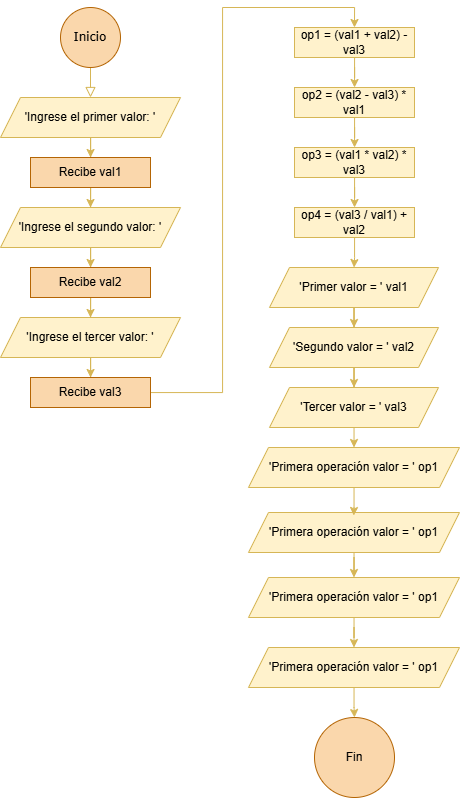

The diagram above was exported from draw.io. Its source (the exported page's mxGraphModel, read from the mxfile embedded in the PNG):
<mxGraphModel dx="1173" dy="624" grid="1" gridSize="10" guides="1" tooltips="1" connect="1" arrows="1" fold="1" page="1" pageScale="1" pageWidth="827" pageHeight="1169" math="0" shadow="0">
  <root>
    <mxCell id="WIyWlLk6GJQsqaUBKTNV-0" />
    <mxCell id="WIyWlLk6GJQsqaUBKTNV-1" parent="WIyWlLk6GJQsqaUBKTNV-0" />
    <mxCell id="WIyWlLk6GJQsqaUBKTNV-2" value="" style="rounded=0;html=1;jettySize=auto;orthogonalLoop=1;fontSize=11;endArrow=block;endFill=0;endSize=8;strokeWidth=1;shadow=0;labelBackgroundColor=none;edgeStyle=orthogonalEdgeStyle;fillColor=#fff2cc;strokeColor=#d6b656;fontFamily=Verdana;entryX=0.5;entryY=0;entryDx=0;entryDy=0;" parent="WIyWlLk6GJQsqaUBKTNV-1" target="Fp3nhSTLM_CxlkuTypJg-1" edge="1">
      <mxGeometry relative="1" as="geometry">
        <mxPoint x="150" y="100" as="sourcePoint" />
        <mxPoint x="150" y="150" as="targetPoint" />
      </mxGeometry>
    </mxCell>
    <mxCell id="Fp3nhSTLM_CxlkuTypJg-0" value="Inicio" style="ellipse;whiteSpace=wrap;html=1;aspect=fixed;fillColor=#fad7ac;strokeColor=#b46504;fontFamily=Verdana;" vertex="1" parent="WIyWlLk6GJQsqaUBKTNV-1">
      <mxGeometry x="120" y="40" width="60" height="60" as="geometry" />
    </mxCell>
    <mxCell id="Fp3nhSTLM_CxlkuTypJg-5" value="" style="edgeStyle=orthogonalEdgeStyle;rounded=0;orthogonalLoop=1;jettySize=auto;html=1;fillColor=#fff2cc;strokeColor=#d6b656;" edge="1" parent="WIyWlLk6GJQsqaUBKTNV-1" source="Fp3nhSTLM_CxlkuTypJg-1" target="Fp3nhSTLM_CxlkuTypJg-4">
      <mxGeometry relative="1" as="geometry" />
    </mxCell>
    <mxCell id="Fp3nhSTLM_CxlkuTypJg-1" value="'Ingrese el primer valor: '" style="shape=parallelogram;perimeter=parallelogramPerimeter;whiteSpace=wrap;html=1;fixedSize=1;fillColor=#fff2cc;strokeColor=#d6b656;" vertex="1" parent="WIyWlLk6GJQsqaUBKTNV-1">
      <mxGeometry x="60" y="130" width="180" height="40" as="geometry" />
    </mxCell>
    <mxCell id="Fp3nhSTLM_CxlkuTypJg-12" style="edgeStyle=orthogonalEdgeStyle;rounded=0;orthogonalLoop=1;jettySize=auto;html=1;entryX=0.5;entryY=0;entryDx=0;entryDy=0;fillColor=#fff2cc;strokeColor=#d6b656;" edge="1" parent="WIyWlLk6GJQsqaUBKTNV-1" source="Fp3nhSTLM_CxlkuTypJg-4" target="Fp3nhSTLM_CxlkuTypJg-7">
      <mxGeometry relative="1" as="geometry" />
    </mxCell>
    <mxCell id="Fp3nhSTLM_CxlkuTypJg-4" value="Recibe val1" style="whiteSpace=wrap;html=1;fillColor=#fad7ac;strokeColor=#b46504;" vertex="1" parent="WIyWlLk6GJQsqaUBKTNV-1">
      <mxGeometry x="90" y="190" width="120" height="30" as="geometry" />
    </mxCell>
    <mxCell id="Fp3nhSTLM_CxlkuTypJg-6" value="" style="edgeStyle=orthogonalEdgeStyle;rounded=0;orthogonalLoop=1;jettySize=auto;html=1;fillColor=#fff2cc;strokeColor=#d6b656;" edge="1" parent="WIyWlLk6GJQsqaUBKTNV-1" source="Fp3nhSTLM_CxlkuTypJg-7" target="Fp3nhSTLM_CxlkuTypJg-8">
      <mxGeometry relative="1" as="geometry" />
    </mxCell>
    <mxCell id="Fp3nhSTLM_CxlkuTypJg-7" value="'Ingrese el segundo valor: '" style="shape=parallelogram;perimeter=parallelogramPerimeter;whiteSpace=wrap;html=1;fixedSize=1;fillColor=#fff2cc;strokeColor=#d6b656;" vertex="1" parent="WIyWlLk6GJQsqaUBKTNV-1">
      <mxGeometry x="60" y="240" width="180" height="40" as="geometry" />
    </mxCell>
    <mxCell id="Fp3nhSTLM_CxlkuTypJg-13" style="edgeStyle=orthogonalEdgeStyle;rounded=0;orthogonalLoop=1;jettySize=auto;html=1;entryX=0.5;entryY=0;entryDx=0;entryDy=0;fillColor=#fff2cc;strokeColor=#d6b656;" edge="1" parent="WIyWlLk6GJQsqaUBKTNV-1" source="Fp3nhSTLM_CxlkuTypJg-8" target="Fp3nhSTLM_CxlkuTypJg-10">
      <mxGeometry relative="1" as="geometry" />
    </mxCell>
    <mxCell id="Fp3nhSTLM_CxlkuTypJg-8" value="Recibe val2" style="whiteSpace=wrap;html=1;fillColor=#fad7ac;strokeColor=#b46504;" vertex="1" parent="WIyWlLk6GJQsqaUBKTNV-1">
      <mxGeometry x="90" y="300" width="120" height="30" as="geometry" />
    </mxCell>
    <mxCell id="Fp3nhSTLM_CxlkuTypJg-9" value="" style="edgeStyle=orthogonalEdgeStyle;rounded=0;orthogonalLoop=1;jettySize=auto;html=1;fillColor=#fff2cc;strokeColor=#d6b656;" edge="1" parent="WIyWlLk6GJQsqaUBKTNV-1" source="Fp3nhSTLM_CxlkuTypJg-10" target="Fp3nhSTLM_CxlkuTypJg-11">
      <mxGeometry relative="1" as="geometry" />
    </mxCell>
    <mxCell id="Fp3nhSTLM_CxlkuTypJg-10" value="'Ingrese el tercer valor: '" style="shape=parallelogram;perimeter=parallelogramPerimeter;whiteSpace=wrap;html=1;fixedSize=1;fillColor=#fff2cc;strokeColor=#d6b656;" vertex="1" parent="WIyWlLk6GJQsqaUBKTNV-1">
      <mxGeometry x="60" y="350" width="180" height="40" as="geometry" />
    </mxCell>
    <mxCell id="Fp3nhSTLM_CxlkuTypJg-20" style="edgeStyle=orthogonalEdgeStyle;rounded=0;orthogonalLoop=1;jettySize=auto;html=1;entryX=0.5;entryY=0;entryDx=0;entryDy=0;fillColor=#fff2cc;strokeColor=#d6b656;" edge="1" parent="WIyWlLk6GJQsqaUBKTNV-1" source="Fp3nhSTLM_CxlkuTypJg-11" target="Fp3nhSTLM_CxlkuTypJg-19">
      <mxGeometry relative="1" as="geometry" />
    </mxCell>
    <mxCell id="Fp3nhSTLM_CxlkuTypJg-11" value="Recibe val3" style="whiteSpace=wrap;html=1;fillColor=#fad7ac;strokeColor=#b46504;" vertex="1" parent="WIyWlLk6GJQsqaUBKTNV-1">
      <mxGeometry x="90" y="410" width="120" height="30" as="geometry" />
    </mxCell>
    <mxCell id="Fp3nhSTLM_CxlkuTypJg-22" value="" style="edgeStyle=orthogonalEdgeStyle;rounded=0;orthogonalLoop=1;jettySize=auto;html=1;fillColor=#fff2cc;strokeColor=#d6b656;" edge="1" parent="WIyWlLk6GJQsqaUBKTNV-1" source="Fp3nhSTLM_CxlkuTypJg-19" target="Fp3nhSTLM_CxlkuTypJg-21">
      <mxGeometry relative="1" as="geometry" />
    </mxCell>
    <mxCell id="Fp3nhSTLM_CxlkuTypJg-19" value="op1 = (val1 + val2) - val3" style="whiteSpace=wrap;html=1;fillColor=#fff2cc;strokeColor=#d6b656;" vertex="1" parent="WIyWlLk6GJQsqaUBKTNV-1">
      <mxGeometry x="354" y="60" width="120" height="30" as="geometry" />
    </mxCell>
    <mxCell id="Fp3nhSTLM_CxlkuTypJg-24" value="" style="edgeStyle=orthogonalEdgeStyle;rounded=0;orthogonalLoop=1;jettySize=auto;html=1;fillColor=#fff2cc;strokeColor=#d6b656;" edge="1" parent="WIyWlLk6GJQsqaUBKTNV-1" source="Fp3nhSTLM_CxlkuTypJg-21" target="Fp3nhSTLM_CxlkuTypJg-23">
      <mxGeometry relative="1" as="geometry" />
    </mxCell>
    <mxCell id="Fp3nhSTLM_CxlkuTypJg-21" value="op2 = (val2 - val3) * val1" style="whiteSpace=wrap;html=1;fillColor=#fff2cc;strokeColor=#d6b656;" vertex="1" parent="WIyWlLk6GJQsqaUBKTNV-1">
      <mxGeometry x="354" y="120" width="120" height="30" as="geometry" />
    </mxCell>
    <mxCell id="Fp3nhSTLM_CxlkuTypJg-26" value="" style="edgeStyle=orthogonalEdgeStyle;rounded=0;orthogonalLoop=1;jettySize=auto;html=1;fillColor=#fff2cc;strokeColor=#d6b656;" edge="1" parent="WIyWlLk6GJQsqaUBKTNV-1" source="Fp3nhSTLM_CxlkuTypJg-23" target="Fp3nhSTLM_CxlkuTypJg-25">
      <mxGeometry relative="1" as="geometry" />
    </mxCell>
    <mxCell id="Fp3nhSTLM_CxlkuTypJg-23" value="op3 = (val1 * val2) * val3" style="whiteSpace=wrap;html=1;fillColor=#fff2cc;strokeColor=#d6b656;" vertex="1" parent="WIyWlLk6GJQsqaUBKTNV-1">
      <mxGeometry x="354" y="180" width="120" height="30" as="geometry" />
    </mxCell>
    <mxCell id="Fp3nhSTLM_CxlkuTypJg-30" value="" style="edgeStyle=orthogonalEdgeStyle;rounded=0;orthogonalLoop=1;jettySize=auto;html=1;fillColor=#fff2cc;strokeColor=#d6b656;" edge="1" parent="WIyWlLk6GJQsqaUBKTNV-1" source="Fp3nhSTLM_CxlkuTypJg-25" target="Fp3nhSTLM_CxlkuTypJg-29">
      <mxGeometry relative="1" as="geometry" />
    </mxCell>
    <mxCell id="Fp3nhSTLM_CxlkuTypJg-25" value="op4 = (val3 / val1) + val2" style="whiteSpace=wrap;html=1;fillColor=#fff2cc;strokeColor=#d6b656;" vertex="1" parent="WIyWlLk6GJQsqaUBKTNV-1">
      <mxGeometry x="354" y="240" width="120" height="30" as="geometry" />
    </mxCell>
    <mxCell id="Fp3nhSTLM_CxlkuTypJg-32" value="" style="edgeStyle=orthogonalEdgeStyle;rounded=0;orthogonalLoop=1;jettySize=auto;html=1;fillColor=#fff2cc;strokeColor=#d6b656;" edge="1" parent="WIyWlLk6GJQsqaUBKTNV-1" source="Fp3nhSTLM_CxlkuTypJg-29" target="Fp3nhSTLM_CxlkuTypJg-31">
      <mxGeometry relative="1" as="geometry" />
    </mxCell>
    <mxCell id="Fp3nhSTLM_CxlkuTypJg-29" value="'Primer valor = ' val1" style="shape=parallelogram;perimeter=parallelogramPerimeter;whiteSpace=wrap;html=1;fixedSize=1;fillColor=#fff2cc;strokeColor=#d6b656;" vertex="1" parent="WIyWlLk6GJQsqaUBKTNV-1">
      <mxGeometry x="329" y="300" width="169" height="40" as="geometry" />
    </mxCell>
    <mxCell id="Fp3nhSTLM_CxlkuTypJg-34" value="" style="edgeStyle=orthogonalEdgeStyle;rounded=0;orthogonalLoop=1;jettySize=auto;html=1;fillColor=#fff2cc;strokeColor=#d6b656;" edge="1" parent="WIyWlLk6GJQsqaUBKTNV-1" source="Fp3nhSTLM_CxlkuTypJg-31" target="Fp3nhSTLM_CxlkuTypJg-33">
      <mxGeometry relative="1" as="geometry" />
    </mxCell>
    <mxCell id="Fp3nhSTLM_CxlkuTypJg-31" value="'Segundo valor = ' val2" style="shape=parallelogram;perimeter=parallelogramPerimeter;whiteSpace=wrap;html=1;fixedSize=1;fillColor=#fff2cc;strokeColor=#d6b656;" vertex="1" parent="WIyWlLk6GJQsqaUBKTNV-1">
      <mxGeometry x="329" y="360" width="169" height="40" as="geometry" />
    </mxCell>
    <mxCell id="Fp3nhSTLM_CxlkuTypJg-36" value="" style="edgeStyle=orthogonalEdgeStyle;rounded=0;orthogonalLoop=1;jettySize=auto;html=1;fillColor=#fff2cc;strokeColor=#d6b656;" edge="1" parent="WIyWlLk6GJQsqaUBKTNV-1" source="Fp3nhSTLM_CxlkuTypJg-33">
      <mxGeometry relative="1" as="geometry">
        <mxPoint x="414.0999999999999" y="480" as="targetPoint" />
      </mxGeometry>
    </mxCell>
    <mxCell id="Fp3nhSTLM_CxlkuTypJg-33" value="'Tercer valor = ' val3" style="shape=parallelogram;perimeter=parallelogramPerimeter;whiteSpace=wrap;html=1;fixedSize=1;fillColor=#fff2cc;strokeColor=#d6b656;" vertex="1" parent="WIyWlLk6GJQsqaUBKTNV-1">
      <mxGeometry x="329" y="420" width="169" height="40" as="geometry" />
    </mxCell>
    <mxCell id="Fp3nhSTLM_CxlkuTypJg-35" value="'Primera operación valor = ' op1" style="shape=parallelogram;perimeter=parallelogramPerimeter;whiteSpace=wrap;html=1;fixedSize=1;fillColor=#fff2cc;strokeColor=#d6b656;" vertex="1" parent="WIyWlLk6GJQsqaUBKTNV-1">
      <mxGeometry x="308" y="480" width="211" height="40" as="geometry" />
    </mxCell>
    <mxCell id="Fp3nhSTLM_CxlkuTypJg-41" style="edgeStyle=orthogonalEdgeStyle;rounded=0;orthogonalLoop=1;jettySize=auto;html=1;entryX=0.5;entryY=0;entryDx=0;entryDy=0;fillColor=#fff2cc;strokeColor=#d6b656;" edge="1" parent="WIyWlLk6GJQsqaUBKTNV-1" source="Fp3nhSTLM_CxlkuTypJg-37" target="Fp3nhSTLM_CxlkuTypJg-38">
      <mxGeometry relative="1" as="geometry" />
    </mxCell>
    <mxCell id="Fp3nhSTLM_CxlkuTypJg-37" value="'Primera operación valor = ' op1" style="shape=parallelogram;perimeter=parallelogramPerimeter;whiteSpace=wrap;html=1;fixedSize=1;fillColor=#fff2cc;strokeColor=#d6b656;" vertex="1" parent="WIyWlLk6GJQsqaUBKTNV-1">
      <mxGeometry x="308" y="545" width="211" height="40" as="geometry" />
    </mxCell>
    <mxCell id="Fp3nhSTLM_CxlkuTypJg-42" style="edgeStyle=orthogonalEdgeStyle;rounded=0;orthogonalLoop=1;jettySize=auto;html=1;entryX=0.5;entryY=0;entryDx=0;entryDy=0;fillColor=#fff2cc;strokeColor=#d6b656;" edge="1" parent="WIyWlLk6GJQsqaUBKTNV-1" source="Fp3nhSTLM_CxlkuTypJg-38" target="Fp3nhSTLM_CxlkuTypJg-39">
      <mxGeometry relative="1" as="geometry" />
    </mxCell>
    <mxCell id="Fp3nhSTLM_CxlkuTypJg-38" value="'Primera operación valor = ' op1" style="shape=parallelogram;perimeter=parallelogramPerimeter;whiteSpace=wrap;html=1;fixedSize=1;fillColor=#fff2cc;strokeColor=#d6b656;" vertex="1" parent="WIyWlLk6GJQsqaUBKTNV-1">
      <mxGeometry x="308" y="610" width="211" height="40" as="geometry" />
    </mxCell>
    <mxCell id="Fp3nhSTLM_CxlkuTypJg-44" value="" style="edgeStyle=orthogonalEdgeStyle;rounded=0;orthogonalLoop=1;jettySize=auto;html=1;fillColor=#fff2cc;strokeColor=#d6b656;" edge="1" parent="WIyWlLk6GJQsqaUBKTNV-1" source="Fp3nhSTLM_CxlkuTypJg-39" target="Fp3nhSTLM_CxlkuTypJg-43">
      <mxGeometry relative="1" as="geometry" />
    </mxCell>
    <mxCell id="Fp3nhSTLM_CxlkuTypJg-39" value="'Primera operación valor = ' op1" style="shape=parallelogram;perimeter=parallelogramPerimeter;whiteSpace=wrap;html=1;fixedSize=1;fillColor=#fff2cc;strokeColor=#d6b656;" vertex="1" parent="WIyWlLk6GJQsqaUBKTNV-1">
      <mxGeometry x="308" y="680" width="211" height="40" as="geometry" />
    </mxCell>
    <mxCell id="Fp3nhSTLM_CxlkuTypJg-40" style="edgeStyle=orthogonalEdgeStyle;rounded=0;orthogonalLoop=1;jettySize=auto;html=1;entryX=0.499;entryY=0.075;entryDx=0;entryDy=0;entryPerimeter=0;fillColor=#fff2cc;strokeColor=#d6b656;" edge="1" parent="WIyWlLk6GJQsqaUBKTNV-1" source="Fp3nhSTLM_CxlkuTypJg-35" target="Fp3nhSTLM_CxlkuTypJg-37">
      <mxGeometry relative="1" as="geometry" />
    </mxCell>
    <mxCell id="Fp3nhSTLM_CxlkuTypJg-43" value="Fin" style="ellipse;whiteSpace=wrap;html=1;fillColor=#fad7ac;strokeColor=#b46504;" vertex="1" parent="WIyWlLk6GJQsqaUBKTNV-1">
      <mxGeometry x="374" y="750" width="80" height="80" as="geometry" />
    </mxCell>
  </root>
</mxGraphModel>